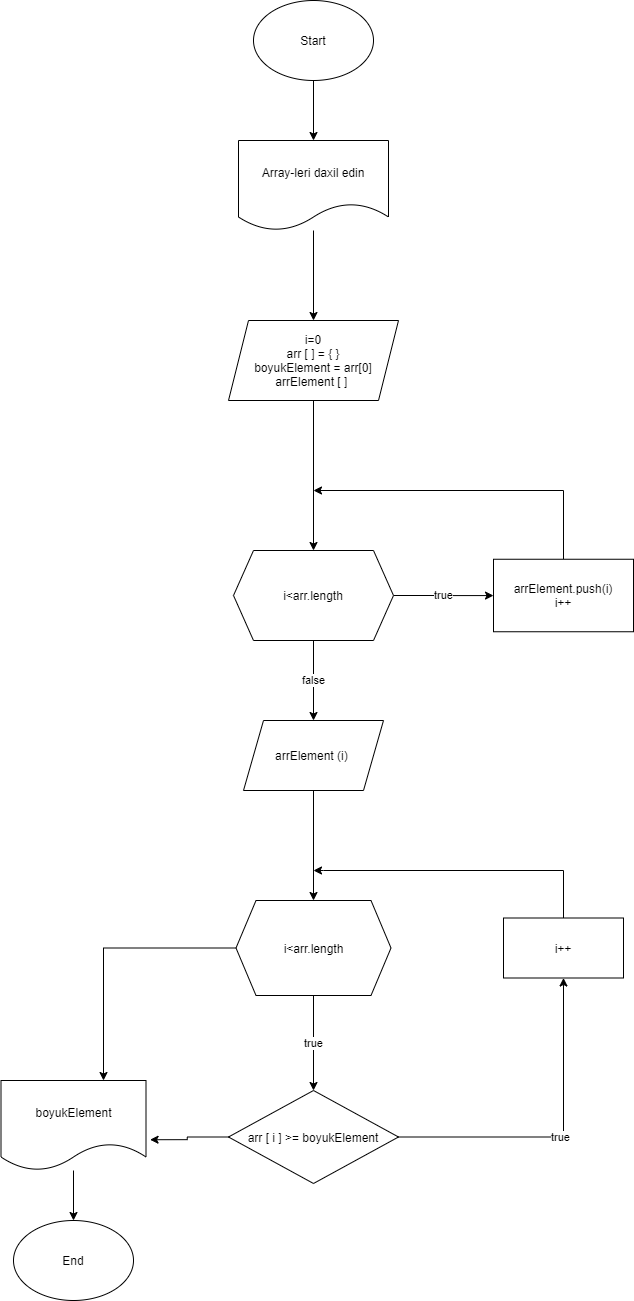

The diagram above was exported from draw.io. Its source (the exported page's mxGraphModel, read from the mxfile embedded in the PNG):
<mxGraphModel dx="652" dy="343" grid="1" gridSize="10" guides="1" tooltips="1" connect="1" arrows="1" fold="1" page="1" pageScale="1" pageWidth="827" pageHeight="1169" math="0" shadow="0">
  <root>
    <mxCell id="0" />
    <mxCell id="1" parent="0" />
    <mxCell id="tH95eZoYvOExClzjVTCV-5" style="edgeStyle=orthogonalEdgeStyle;rounded=0;orthogonalLoop=1;jettySize=auto;html=1;entryX=0.5;entryY=0;entryDx=0;entryDy=0;" edge="1" parent="1" source="tH95eZoYvOExClzjVTCV-1" target="tH95eZoYvOExClzjVTCV-4">
      <mxGeometry relative="1" as="geometry" />
    </mxCell>
    <mxCell id="tH95eZoYvOExClzjVTCV-1" value="Start" style="ellipse;whiteSpace=wrap;html=1;" vertex="1" parent="1">
      <mxGeometry x="340" y="40" width="120" height="80" as="geometry" />
    </mxCell>
    <mxCell id="tH95eZoYvOExClzjVTCV-8" style="edgeStyle=orthogonalEdgeStyle;rounded=0;orthogonalLoop=1;jettySize=auto;html=1;" edge="1" parent="1" source="tH95eZoYvOExClzjVTCV-2" target="tH95eZoYvOExClzjVTCV-7">
      <mxGeometry relative="1" as="geometry" />
    </mxCell>
    <mxCell id="tH95eZoYvOExClzjVTCV-2" value="i=0&lt;br&gt;arr [ ] = { }&lt;br&gt;boyukElement = arr[0]&lt;br&gt;arrElement [ ]&amp;nbsp;" style="shape=parallelogram;perimeter=parallelogramPerimeter;whiteSpace=wrap;html=1;fixedSize=1;" vertex="1" parent="1">
      <mxGeometry x="315" y="360" width="170" height="80" as="geometry" />
    </mxCell>
    <mxCell id="tH95eZoYvOExClzjVTCV-6" style="edgeStyle=orthogonalEdgeStyle;rounded=0;orthogonalLoop=1;jettySize=auto;html=1;entryX=0.5;entryY=0;entryDx=0;entryDy=0;" edge="1" parent="1" source="tH95eZoYvOExClzjVTCV-4" target="tH95eZoYvOExClzjVTCV-2">
      <mxGeometry relative="1" as="geometry" />
    </mxCell>
    <mxCell id="tH95eZoYvOExClzjVTCV-4" value="Array-leri daxil edin" style="shape=document;whiteSpace=wrap;html=1;boundedLbl=1;" vertex="1" parent="1">
      <mxGeometry x="325" y="180" width="150" height="90" as="geometry" />
    </mxCell>
    <mxCell id="tH95eZoYvOExClzjVTCV-27" value="true" style="edgeStyle=orthogonalEdgeStyle;rounded=0;orthogonalLoop=1;jettySize=auto;html=1;" edge="1" parent="1" source="tH95eZoYvOExClzjVTCV-7" target="tH95eZoYvOExClzjVTCV-12">
      <mxGeometry relative="1" as="geometry" />
    </mxCell>
    <mxCell id="tH95eZoYvOExClzjVTCV-30" value="false" style="edgeStyle=orthogonalEdgeStyle;rounded=0;orthogonalLoop=1;jettySize=auto;html=1;entryX=0.5;entryY=0;entryDx=0;entryDy=0;" edge="1" parent="1" source="tH95eZoYvOExClzjVTCV-7" target="tH95eZoYvOExClzjVTCV-29">
      <mxGeometry relative="1" as="geometry" />
    </mxCell>
    <mxCell id="tH95eZoYvOExClzjVTCV-7" value="i&amp;lt;arr.length" style="shape=hexagon;perimeter=hexagonPerimeter2;whiteSpace=wrap;html=1;fixedSize=1;" vertex="1" parent="1">
      <mxGeometry x="320" y="590" width="160" height="90" as="geometry" />
    </mxCell>
    <mxCell id="tH95eZoYvOExClzjVTCV-35" value="true" style="edgeStyle=orthogonalEdgeStyle;rounded=0;orthogonalLoop=1;jettySize=auto;html=1;entryX=0.5;entryY=0;entryDx=0;entryDy=0;" edge="1" parent="1" source="tH95eZoYvOExClzjVTCV-10" target="tH95eZoYvOExClzjVTCV-14">
      <mxGeometry relative="1" as="geometry" />
    </mxCell>
    <mxCell id="tH95eZoYvOExClzjVTCV-37" style="edgeStyle=orthogonalEdgeStyle;rounded=0;orthogonalLoop=1;jettySize=auto;html=1;" edge="1" parent="1" source="tH95eZoYvOExClzjVTCV-10" target="tH95eZoYvOExClzjVTCV-38">
      <mxGeometry relative="1" as="geometry">
        <mxPoint x="220" y="987.5" as="targetPoint" />
        <Array as="points">
          <mxPoint x="190" y="988" />
        </Array>
      </mxGeometry>
    </mxCell>
    <mxCell id="tH95eZoYvOExClzjVTCV-10" value="i&amp;lt;arr.length" style="shape=hexagon;perimeter=hexagonPerimeter2;whiteSpace=wrap;html=1;fixedSize=1;" vertex="1" parent="1">
      <mxGeometry x="322.5" y="940" width="155" height="95" as="geometry" />
    </mxCell>
    <mxCell id="tH95eZoYvOExClzjVTCV-43" style="edgeStyle=orthogonalEdgeStyle;rounded=0;orthogonalLoop=1;jettySize=auto;html=1;" edge="1" parent="1" source="tH95eZoYvOExClzjVTCV-12">
      <mxGeometry relative="1" as="geometry">
        <mxPoint x="400" y="530" as="targetPoint" />
        <Array as="points">
          <mxPoint x="650" y="530" />
        </Array>
      </mxGeometry>
    </mxCell>
    <mxCell id="tH95eZoYvOExClzjVTCV-12" value="arrElement.push(i)&lt;br&gt;i++" style="rounded=0;whiteSpace=wrap;html=1;" vertex="1" parent="1">
      <mxGeometry x="580" y="598.75" width="140" height="72.5" as="geometry" />
    </mxCell>
    <mxCell id="tH95eZoYvOExClzjVTCV-36" value="true" style="edgeStyle=orthogonalEdgeStyle;rounded=0;orthogonalLoop=1;jettySize=auto;html=1;" edge="1" parent="1" source="tH95eZoYvOExClzjVTCV-14" target="tH95eZoYvOExClzjVTCV-32">
      <mxGeometry relative="1" as="geometry" />
    </mxCell>
    <mxCell id="tH95eZoYvOExClzjVTCV-39" style="edgeStyle=orthogonalEdgeStyle;rounded=0;orthogonalLoop=1;jettySize=auto;html=1;entryX=1.028;entryY=0.658;entryDx=0;entryDy=0;entryPerimeter=0;" edge="1" parent="1" source="tH95eZoYvOExClzjVTCV-14" target="tH95eZoYvOExClzjVTCV-38">
      <mxGeometry relative="1" as="geometry" />
    </mxCell>
    <mxCell id="tH95eZoYvOExClzjVTCV-14" value="arr [ i ] &amp;gt;= boyukElement" style="rhombus;whiteSpace=wrap;html=1;" vertex="1" parent="1">
      <mxGeometry x="315" y="1130" width="170" height="93" as="geometry" />
    </mxCell>
    <mxCell id="tH95eZoYvOExClzjVTCV-31" style="edgeStyle=orthogonalEdgeStyle;rounded=0;orthogonalLoop=1;jettySize=auto;html=1;entryX=0.5;entryY=0;entryDx=0;entryDy=0;" edge="1" parent="1" source="tH95eZoYvOExClzjVTCV-29" target="tH95eZoYvOExClzjVTCV-10">
      <mxGeometry relative="1" as="geometry" />
    </mxCell>
    <mxCell id="tH95eZoYvOExClzjVTCV-29" value="arrElement (i)&amp;nbsp;" style="shape=parallelogram;perimeter=parallelogramPerimeter;whiteSpace=wrap;html=1;fixedSize=1;" vertex="1" parent="1">
      <mxGeometry x="330" y="760" width="140" height="70" as="geometry" />
    </mxCell>
    <mxCell id="tH95eZoYvOExClzjVTCV-34" style="edgeStyle=orthogonalEdgeStyle;rounded=0;orthogonalLoop=1;jettySize=auto;html=1;" edge="1" parent="1" source="tH95eZoYvOExClzjVTCV-32">
      <mxGeometry relative="1" as="geometry">
        <mxPoint x="400" y="910" as="targetPoint" />
        <Array as="points">
          <mxPoint x="650" y="910" />
          <mxPoint x="410" y="910" />
        </Array>
      </mxGeometry>
    </mxCell>
    <mxCell id="tH95eZoYvOExClzjVTCV-32" value="i++" style="rounded=0;whiteSpace=wrap;html=1;" vertex="1" parent="1">
      <mxGeometry x="590" y="957.5" width="120" height="60" as="geometry" />
    </mxCell>
    <mxCell id="tH95eZoYvOExClzjVTCV-41" style="edgeStyle=orthogonalEdgeStyle;rounded=0;orthogonalLoop=1;jettySize=auto;html=1;entryX=0.5;entryY=0;entryDx=0;entryDy=0;" edge="1" parent="1" source="tH95eZoYvOExClzjVTCV-38" target="tH95eZoYvOExClzjVTCV-40">
      <mxGeometry relative="1" as="geometry" />
    </mxCell>
    <mxCell id="tH95eZoYvOExClzjVTCV-38" value="boyukElement" style="shape=document;whiteSpace=wrap;html=1;boundedLbl=1;" vertex="1" parent="1">
      <mxGeometry x="87.5" y="1120" width="145" height="90" as="geometry" />
    </mxCell>
    <mxCell id="tH95eZoYvOExClzjVTCV-40" value="End" style="ellipse;whiteSpace=wrap;html=1;" vertex="1" parent="1">
      <mxGeometry x="100" y="1260" width="120" height="80" as="geometry" />
    </mxCell>
  </root>
</mxGraphModel>